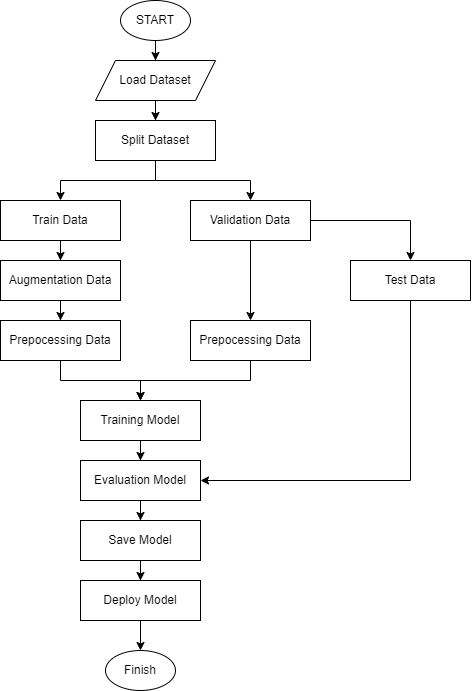

The diagram above was exported from draw.io. Its source (the exported page's mxGraphModel, read from the mxfile embedded in the PNG):
<mxGraphModel dx="2393" dy="1208" grid="1" gridSize="10" guides="1" tooltips="1" connect="1" arrows="1" fold="1" page="1" pageScale="1" pageWidth="850" pageHeight="1100" math="0" shadow="0">
  <root>
    <mxCell id="0" />
    <mxCell id="1" parent="0" />
    <mxCell id="2" value="" style="edgeStyle=orthogonalEdgeStyle;rounded=0;orthogonalLoop=1;jettySize=auto;html=1;entryX=0.5;entryY=0;entryDx=0;entryDy=0;" edge="1" source="3" target="10" parent="1">
      <mxGeometry relative="1" as="geometry">
        <mxPoint x="155.0999999999999" y="270" as="targetPoint" />
      </mxGeometry>
    </mxCell>
    <mxCell id="3" value="START" style="ellipse;whiteSpace=wrap;html=1;" vertex="1" parent="1">
      <mxGeometry x="120" y="200" width="70" height="40" as="geometry" />
    </mxCell>
    <mxCell id="4" value="" style="edgeStyle=orthogonalEdgeStyle;rounded=0;orthogonalLoop=1;jettySize=auto;html=1;" edge="1" source="10" target="7" parent="1">
      <mxGeometry relative="1" as="geometry">
        <mxPoint x="155.0999999999999" y="310" as="sourcePoint" />
      </mxGeometry>
    </mxCell>
    <mxCell id="5" value="" style="edgeStyle=orthogonalEdgeStyle;rounded=0;orthogonalLoop=1;jettySize=auto;html=1;" edge="1" source="7" target="9" parent="1">
      <mxGeometry relative="1" as="geometry">
        <Array as="points">
          <mxPoint x="155" y="380" />
          <mxPoint x="60" y="380" />
        </Array>
      </mxGeometry>
    </mxCell>
    <mxCell id="6" style="edgeStyle=orthogonalEdgeStyle;rounded=0;orthogonalLoop=1;jettySize=auto;html=1;entryX=0.5;entryY=0;entryDx=0;entryDy=0;" edge="1" source="7" target="13" parent="1">
      <mxGeometry relative="1" as="geometry" />
    </mxCell>
    <mxCell id="7" value="Split Dataset" style="whiteSpace=wrap;html=1;" vertex="1" parent="1">
      <mxGeometry x="95" y="320" width="120" height="40" as="geometry" />
    </mxCell>
    <mxCell id="8" value="" style="edgeStyle=orthogonalEdgeStyle;rounded=0;orthogonalLoop=1;jettySize=auto;html=1;" edge="1" source="9" target="15" parent="1">
      <mxGeometry relative="1" as="geometry" />
    </mxCell>
    <mxCell id="9" value="Train Data" style="whiteSpace=wrap;html=1;" vertex="1" parent="1">
      <mxGeometry y="400" width="120" height="40" as="geometry" />
    </mxCell>
    <mxCell id="10" value="Load Dataset" style="shape=parallelogram;perimeter=parallelogramPerimeter;whiteSpace=wrap;html=1;fixedSize=1;" vertex="1" parent="1">
      <mxGeometry x="95" y="260" width="120" height="40" as="geometry" />
    </mxCell>
    <mxCell id="11" style="edgeStyle=orthogonalEdgeStyle;rounded=0;orthogonalLoop=1;jettySize=auto;html=1;entryX=0.5;entryY=0;entryDx=0;entryDy=0;" edge="1" source="13" target="28" parent="1">
      <mxGeometry relative="1" as="geometry" />
    </mxCell>
    <mxCell id="12" value="" style="edgeStyle=orthogonalEdgeStyle;rounded=0;orthogonalLoop=1;jettySize=auto;html=1;" edge="1" source="13" target="30" parent="1">
      <mxGeometry relative="1" as="geometry" />
    </mxCell>
    <mxCell id="13" value="Validation Data" style="whiteSpace=wrap;html=1;" vertex="1" parent="1">
      <mxGeometry x="190" y="400" width="120" height="40" as="geometry" />
    </mxCell>
    <mxCell id="14" style="edgeStyle=orthogonalEdgeStyle;rounded=0;orthogonalLoop=1;jettySize=auto;html=1;entryX=0.5;entryY=0;entryDx=0;entryDy=0;" edge="1" source="15" target="17" parent="1">
      <mxGeometry relative="1" as="geometry" />
    </mxCell>
    <mxCell id="15" value="Augmentation Data" style="whiteSpace=wrap;html=1;" vertex="1" parent="1">
      <mxGeometry y="460" width="120" height="40" as="geometry" />
    </mxCell>
    <mxCell id="16" value="" style="edgeStyle=orthogonalEdgeStyle;rounded=0;orthogonalLoop=1;jettySize=auto;html=1;" edge="1" source="17" target="19" parent="1">
      <mxGeometry relative="1" as="geometry">
        <Array as="points">
          <mxPoint x="60" y="580" />
          <mxPoint x="140" y="580" />
        </Array>
      </mxGeometry>
    </mxCell>
    <mxCell id="17" value="Prepocessing Data" style="whiteSpace=wrap;html=1;" vertex="1" parent="1">
      <mxGeometry y="520" width="120" height="40" as="geometry" />
    </mxCell>
    <mxCell id="18" value="" style="edgeStyle=orthogonalEdgeStyle;rounded=0;orthogonalLoop=1;jettySize=auto;html=1;" edge="1" source="19" target="21" parent="1">
      <mxGeometry relative="1" as="geometry" />
    </mxCell>
    <mxCell id="19" value="Training Model" style="whiteSpace=wrap;html=1;" vertex="1" parent="1">
      <mxGeometry x="80" y="600" width="120" height="40" as="geometry" />
    </mxCell>
    <mxCell id="20" value="" style="edgeStyle=orthogonalEdgeStyle;rounded=0;orthogonalLoop=1;jettySize=auto;html=1;" edge="1" source="21" target="23" parent="1">
      <mxGeometry relative="1" as="geometry" />
    </mxCell>
    <mxCell id="21" value="Evaluation Model" style="whiteSpace=wrap;html=1;" vertex="1" parent="1">
      <mxGeometry x="80" y="660" width="120" height="40" as="geometry" />
    </mxCell>
    <mxCell id="22" value="" style="edgeStyle=orthogonalEdgeStyle;rounded=0;orthogonalLoop=1;jettySize=auto;html=1;" edge="1" source="23" target="25" parent="1">
      <mxGeometry relative="1" as="geometry" />
    </mxCell>
    <mxCell id="23" value="Save Model" style="whiteSpace=wrap;html=1;" vertex="1" parent="1">
      <mxGeometry x="80" y="720" width="120" height="40" as="geometry" />
    </mxCell>
    <mxCell id="24" value="" style="edgeStyle=orthogonalEdgeStyle;rounded=0;orthogonalLoop=1;jettySize=auto;html=1;" edge="1" source="25" target="26" parent="1">
      <mxGeometry relative="1" as="geometry" />
    </mxCell>
    <mxCell id="25" value="Deploy Model" style="whiteSpace=wrap;html=1;" vertex="1" parent="1">
      <mxGeometry x="80" y="780" width="120" height="40" as="geometry" />
    </mxCell>
    <mxCell id="26" value="Finish" style="ellipse;whiteSpace=wrap;html=1;" vertex="1" parent="1">
      <mxGeometry x="105" y="850" width="70" height="40" as="geometry" />
    </mxCell>
    <mxCell id="27" style="edgeStyle=orthogonalEdgeStyle;rounded=0;orthogonalLoop=1;jettySize=auto;html=1;exitX=0.5;exitY=1;exitDx=0;exitDy=0;entryX=0.5;entryY=0;entryDx=0;entryDy=0;" edge="1" source="28" target="19" parent="1">
      <mxGeometry relative="1" as="geometry">
        <mxPoint x="140" y="650" as="targetPoint" />
        <Array as="points">
          <mxPoint x="250" y="580" />
          <mxPoint x="140" y="580" />
        </Array>
      </mxGeometry>
    </mxCell>
    <mxCell id="28" value="Prepocessing Data" style="whiteSpace=wrap;html=1;" vertex="1" parent="1">
      <mxGeometry x="190" y="520" width="120" height="40" as="geometry" />
    </mxCell>
    <mxCell id="29" style="edgeStyle=orthogonalEdgeStyle;rounded=0;orthogonalLoop=1;jettySize=auto;html=1;exitX=0.5;exitY=1;exitDx=0;exitDy=0;" edge="1" source="30" parent="1">
      <mxGeometry relative="1" as="geometry">
        <mxPoint x="430.030303030303" y="429.9999999999999" as="sourcePoint" />
        <mxPoint x="200" y="680" as="targetPoint" />
        <Array as="points">
          <mxPoint x="410" y="680" />
        </Array>
      </mxGeometry>
    </mxCell>
    <mxCell id="30" value="Test Data" style="whiteSpace=wrap;html=1;" vertex="1" parent="1">
      <mxGeometry x="350" y="460" width="120" height="40" as="geometry" />
    </mxCell>
  </root>
</mxGraphModel>